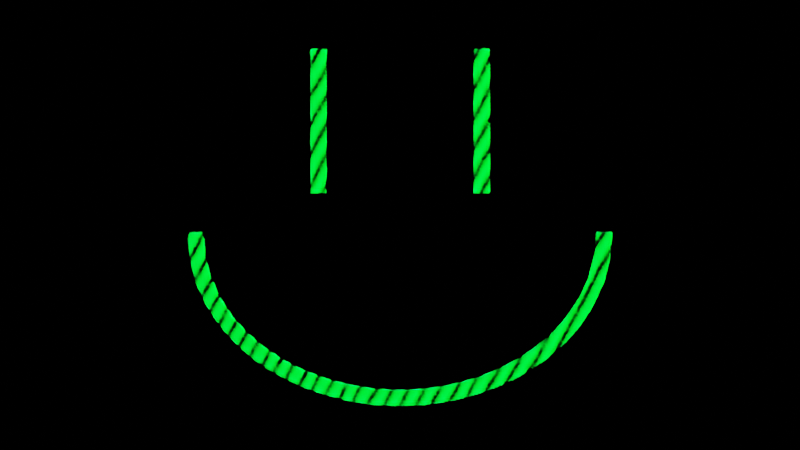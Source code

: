 # Source: smileyscreen.blend  (saved by Blender 2.91.10; exported with 4.5.12 LTS)
import bpy
from mathutils import Matrix  # noqa: F401  (used for matrix-valued properties, if any)

bpy.ops.wm.read_factory_settings(use_empty=True)
scene = bpy.context.scene
scene.name = 'Scene'

# ---- collections
col_collection = bpy.data.collections.new('Collection'); scene.collection.children.link(col_collection)
col_mesh = bpy.data.collections.new('Mesh'); scene.collection.children.link(col_mesh)
col_rig = bpy.data.collections.new('Rig'); scene.collection.children.link(col_rig)
col_collision = bpy.data.collections.new('Collision'); scene.collection.children.link(col_collision)
col_extras = bpy.data.collections.new('Extras'); scene.collection.children.link(col_extras)

# ---- materials (node trees are filled in below, after node groups)
mat_smiley = bpy.data.materials.new('Smiley')
mat_smiley.alpha_threshold = 0.0
mat_smiley.use_backface_culling = True
mat_material_001 = bpy.data.materials.new('Material.001')
mat_material_001.surface_render_method = 'BLENDED'
mat_material_001.blend_method = 'BLEND'
mat_material_001.alpha_threshold = 0.0
mat_material_003 = bpy.data.materials.new('Material.003')
mat_material_003.surface_render_method = 'BLENDED'
mat_material_003.blend_method = 'BLEND'

# ---- material node trees
mat_smiley.use_nodes = True; mat_smiley.node_tree.nodes.clear()
mat_material_001.use_nodes = True; mat_material_001.node_tree.nodes.clear()
mat_material_003.use_nodes = True; mat_material_003.node_tree.nodes.clear()
_N = mat_material_003.node_tree.nodes; _L = mat_material_003.node_tree.links
n0 = _N.new('ShaderNodeOutputMaterial'); n0.name = 'Material Output'; n0.location = (447, 281)
n1 = _N.new('ShaderNodeTexCoord'); n1.name = 'Texture Coordinate'; n1.location = (-1011, 173)
n2 = _N.new('ShaderNodeMapping'); n2.name = 'Mapping'; n2.location = (-784, 166)
n2.vector_type = 'VECTOR'
n2.inputs[1].default_value = (-3.1, 0.0, 0.0)
n2.inputs[2].default_value = (-0.1082, 0.0, 1.194)
n2.inputs[3].default_value = (1.4, 0.3, 0.0)
n3 = _N.new('ShaderNodeMixShader'); n3.name = 'Mix Shader'; n3.location = (168, 148)
n3.inputs[0].default_value = 0.4667
n4 = _N.new('ShaderNodeBsdfDiffuse'); n4.name = 'Diffuse BSDF'; n4.location = (-154, 174)
n4.inputs[0].default_value = (0.9776, 0.9832, 1.0, 1.0)
n4.inputs[1].default_value = 1.0
n5 = _N.new('ShaderNodeBsdfTransparent'); n5.name = 'Transparent BSDF'; n5.location = (-62, -42)
n6 = _N.new('ShaderNodeVectorDisplacement'); n6.name = 'Vector Displacement'; n6.location = (-282, 5)
n6.inputs[2].default_value = 0.1
n7 = _N.new('ShaderNodeBsdfPrincipled'); n7.name = 'Principled BSDF'; n7.location = (677, 117)
n7.distribution = 'GGX'
n7.subsurface_method = 'BURLEY'
n7.inputs[0].default_value = (1.0, 1.0, 1.0, 1.0)
n7.inputs[3].default_value = 1.45
n7.inputs[27].default_value = (0.0, 0.0, 0.0, 1.0)
n8 = _N.new('ShaderNodeTexWave'); n8.name = 'Wave Texture'; n8.location = (-511, 168)
n8.inputs[1].default_value = 39.2
n8.inputs[2].default_value = -1.1
n8.inputs[3].default_value = 1.2
_L.new(n1.outputs[0], n2.inputs[0])
_L.new(n2.outputs[0], n8.inputs[0])
_L.new(n8.outputs[0], n6.inputs[0])
_L.new(n5.outputs[0], n3.inputs[2])
_L.new(n3.outputs[0], n0.inputs[0])
_L.new(n4.outputs[0], n3.inputs[1])
_L.new(n6.outputs[0], n5.inputs[0])
n0.is_active_output = True

# ---- world
world_world = bpy.data.worlds.new('World'); scene.world = world_world
world_world.use_nodes = True; world_world.node_tree.nodes.clear()
_N = world_world.node_tree.nodes; _L = world_world.node_tree.links
n0 = _N.new('ShaderNodeOutputWorld'); n0.name = 'World Output'; n0.location = (300, 300)
n1 = _N.new('ShaderNodeBackground'); n1.name = 'Background'; n1.location = (10, 300)
n1.inputs[0].default_value = (0.0, 0.0, 0.0, 1.0)
_L.new(n1.outputs[0], n0.inputs[0])
n0.is_active_output = True
world_world.color = (0.05088, 0.05088, 0.05088)
world_world.use_sun_shadow = False
world_world.sun_shadow_jitter_overblur = 0.0

# ---- cameras
cam_camera = bpy.data.cameras.new('Camera')

# ---- meshes
me_plane = bpy.data.meshes.new('Plane')
me_plane.from_pydata([(-1.0, -1.0, 0.0), (1.0, -1.0, 0.0), (-1.0, 1.0, 0.0), (1.0, 1.0, 0.0)], [], [(0, 1, 3, 2)])
_uv = me_plane.uv_layers.new(name='UVMap')
_uv.uv.foreach_set('vector', [0.0, 0.0, 1.0, 0.0, 1.0, 1.0, 0.0, 1.0])
me_plane.materials.append(mat_material_001)
me_plane.use_remesh_fix_poles = True
me_plane.use_remesh_preserve_attributes = False
me_plane.use_mirror_vertex_groups = False
me_plane.update()
me_plane_002 = bpy.data.meshes.new('Plane.002')
me_plane_002.from_pydata([(-1.0, -1.0, 0.0), (1.0, -1.0, 0.0), (-1.0, 1.0, 0.0), (1.0, 1.0, 0.0)], [], [(0, 1, 3, 2)])
_uv = me_plane_002.uv_layers.new(name='UVMap')
_uv.uv.foreach_set('vector', [0.0, 0.0, 1.0, 0.0, 1.0, 1.0, 0.0, 1.0])
me_plane_002.materials.append(mat_material_003)
me_plane_002.use_remesh_fix_poles = True
me_plane_002.use_remesh_preserve_attributes = False
me_plane_002.use_mirror_vertex_groups = False
me_plane_002.update()

# ---- curves / text
cu_beziercurve = bpy.data.curves.new('BezierCurve', 'CURVE')
cu_beziercurve.dimensions = '3D'
_sp = cu_beziercurve.splines.new('BEZIER'); _sp.bezier_points.add(2)
_sp.bezier_points.foreach_set('co', [1.0, -0.1878, 0.0, 0.0, -1.0, 0.0, -1.0, -0.1878, 0.0])
_sp.bezier_points.foreach_set('handle_left', [1.0, 0.3122, 0.0, 0.503, -1.0, 0.0, -1.0, -0.6878, 0.0])
_sp.bezier_points.foreach_set('handle_right', [1.0, -0.6878, 0.0, -0.503, -1.0, 0.0, -1.0, 0.3122, 0.0])
for _p, _l, _r in zip(_sp.bezier_points, ['ALIGNED', 'AUTO', 'ALIGNED'], ['ALIGNED', 'AUTO', 'ALIGNED']): _p.handle_left_type = _l; _p.handle_right_type = _r
_sp.order_u = 0
_sp.order_v = 0
_sp = cu_beziercurve.splines.new('NURBS'); _sp.points.add(4)
_sp.points.foreach_set('co', [-0.3984, 0.001324, 0.0, 1.0, -0.3984, 0.1771, 0.0, 1.0, -0.3984, 0.3528, 0.0, 1.0, -0.3984, 0.5286, 0.0, 1.0, -0.3984, 0.7043, 0.0, 1.0])
_sp.order_u = 5
_sp.order_v = 0
_sp.use_endpoint_u = True
_sp = cu_beziercurve.splines.new('NURBS'); _sp.points.add(4)
_sp.points.foreach_set('co', [0.4009, 0.001324, 0.0, 1.0, 0.4009, 0.1771, 0.0, 1.0, 0.4009, 0.3528, 0.0, 1.0, 0.4009, 0.5286, 0.0, 1.0, 0.4009, 0.7043, 0.0, 1.0])
_sp.order_u = 5
_sp.order_v = 0
_sp.use_endpoint_u = True
cu_beziercurve.materials.append(mat_smiley)
cu_beziercurve.use_path = True
cu_beziercurve.use_path_clamp = True
cu_beziercurve.bevel_depth = 0.04
cu_beziercurve.fill_mode = 'FULL'

# ---- objects
ob_smiley = bpy.data.objects.new('Smiley', cu_beziercurve)
ob_camera = bpy.data.objects.new('Camera', cam_camera)
ob_plane = bpy.data.objects.new('Plane', me_plane)
ob_plane_001 = bpy.data.objects.new('Plane.001', me_plane_002)
_N = mat_smiley.node_tree.nodes; _L = mat_smiley.node_tree.links
n0 = _N.new('ShaderNodeOutputMaterial'); n0.name = 'Material Output'; n0.location = (487, 300)
n0.target = 'CYCLES'
n1 = _N.new('ShaderNodeMapping'); n1.name = 'Mapping'; n1.location = (-1501, -72)
n1.vector_type = 'TEXTURE'
n1.inputs[2].default_value = (0.0, 0.0, -0.9372)
n1.inputs[3].default_value = (1.1, -0.6, 6.0)
n2 = _N.new('ShaderNodeTexCoord'); n2.name = 'Texture Coordinate'; n2.location = (-1729, -116)
n2.object = ob_camera
n3 = _N.new('ShaderNodeTexWave'); n3.name = 'Wave Texture'; n3.location = (-1238, -79)
n3.inputs[1].default_value = 2.5
n3.inputs[2].default_value = 30.7
n3.inputs[3].default_value = 2.8
n3.inputs[4].default_value = 0.4
n3.inputs[5].default_value = 0.2231
n3.inputs[6].default_value = -3.8
n4 = _N.new('ShaderNodeVectorMath'); n4.name = 'Vector Math'; n4.location = (-789, -1)
n4.operation = 'MULTIPLY'
n4.inputs[1].default_value = (0.9, 4.4, 0.0)
n5 = _N.new('ShaderNodeBsdfPrincipled'); n5.name = 'Principled BSDF'; n5.location = (-107, 232)
n5.distribution = 'GGX'
n5.subsurface_method = 'BURLEY'
n5.inputs[0].default_value = (0.0, 0.0, 0.0, 1.0)
n5.inputs[2].default_value = 0.0
n5.inputs[3].default_value = 2.55
n5.inputs[13].default_value = 0.0
n5.inputs[20].default_value = 0.0
n5.inputs[27].default_value = (0.0, 1.0, 0.01677, 1.0)
n5.inputs[28].default_value = 29.0
n6 = _N.new('ShaderNodeOutputMaterial'); n6.name = 'Material Output.001'; n6.location = (0, 0)
n6.target = 'EEVEE'
n7 = _N.new('ShaderNodeMixShader'); n7.name = 'Mix Shader'; n7.location = (0, 0)
n7.label = 'Disable Shadow'
n7.hide = True
n8 = _N.new('ShaderNodeLightPath'); n8.name = 'Light Path'; n8.location = (0, 0)
n8.hide = True
n9 = _N.new('ShaderNodeBsdfTransparent'); n9.name = 'Transparent BSDF'; n9.location = (0, 0)
n9.hide = True
_L.new(n5.outputs[0], n0.inputs[0])
_L.new(n5.outputs[0], n7.inputs[1])
_L.new(n7.outputs[0], n6.inputs[0])
_L.new(n8.outputs[1], n7.inputs[0])
_L.new(n9.outputs[0], n7.inputs[2])
n0.is_active_output = True
_N = mat_material_001.node_tree.nodes; _L = mat_material_001.node_tree.links
n0 = _N.new('ShaderNodeOutputMaterial'); n0.name = 'Material Output'; n0.location = (300, 300)
n1 = _N.new('ShaderNodeMapping'); n1.name = 'Mapping'; n1.location = (-1226, -41)
n1.vector_type = 'TEXTURE'
n1.inputs[2].default_value = (0.0, 0.0, -0.8325)
n1.inputs[3].default_value = (1.1, -0.6, 6.0)
n2 = _N.new('ShaderNodeTexCoord'); n2.name = 'Texture Coordinate'; n2.location = (-1454, -86)
n2.object = ob_camera
n3 = _N.new('ShaderNodeTexNoise'); n3.name = 'Noise Texture'; n3.location = (-661, -206)
n3.inputs[2].default_value = 6.5
n3.inputs[3].default_value = 1.192e-07
n3.inputs[4].default_value = 0.0
n4 = _N.new('ShaderNodeVectorMath'); n4.name = 'Vector Math'; n4.location = (-362, 29)
n4.operation = 'SCALE'
n4.inputs[1].default_value = (1.5, 1.5, 1.5)
n4.inputs[3].default_value = 1.2
n5 = _N.new('ShaderNodeBsdfPrincipled'); n5.name = 'Principled BSDF'; n5.location = (-61, 350)
n5.distribution = 'GGX'
n5.subsurface_method = 'BURLEY'
n5.inputs[0].default_value = (0.0, 0.0, 0.0, 1.0)
n5.inputs[2].default_value = 0.0
n5.inputs[3].default_value = 1.45
n5.inputs[27].default_value = (0.0, 0.0, 0.0, 1.0)
n5.inputs[28].default_value = 13.4
n6 = _N.new('ShaderNodeTexWave'); n6.name = 'Wave Texture'; n6.location = (-840, 162)
n6.inputs[1].default_value = 1.192e-07
n6.inputs[2].default_value = 8.9
n6.inputs[4].default_value = 0.7
n6.inputs[5].default_value = 0.5231
n6.inputs[6].default_value = -6.3
_L.new(n1.outputs[0], n6.inputs[0])
_L.new(n2.outputs[4], n1.inputs[0])
_L.new(n4.outputs[0], n5.inputs[4])
_L.new(n6.outputs[0], n4.inputs[0])
_L.new(n5.outputs[0], n0.inputs[0])
n0.is_active_output = True

# ---- transforms, parenting, visibility, modifiers, constraints
ob_smiley.location = (0.0, 0.0, 0.0)
ob_smiley.visible_shadow = False
ob_smiley.lineart.crease_threshold = 0.0
ob_camera.location = (0.0, -0.1539, 5.435)
ob_camera.lineart.crease_threshold = 0.0
ob_plane.location = (0.0, 0.0, 0.3862)
ob_plane.scale = (2.116, 2.116, 2.116)
ob_plane.lineart.crease_threshold = 0.0
ob_plane_001.location = (0.0, 0.0, 0.3112)
ob_plane_001.scale = (2.365, 2.365, 2.365)
ob_plane_001.lineart.crease_threshold = 0.0

# ---- collection membership
col_collection.objects.link(ob_smiley)
col_collection.objects.link(ob_camera)
col_collection.objects.link(ob_plane)
col_collection.objects.link(ob_plane_001)

# ---- scene / render settings (as saved in the file)
scene.camera = ob_camera
scene.frame_start = 1; scene.frame_end = 30; scene.frame_set(1)
scene.render.engine = 'BLENDER_EEVEE_NEXT'
scene.render.image_settings.file_format = 'FFMPEG'
scene.render.image_settings.color_mode = 'RGB'
scene.render.image_settings.quality = 100
scene.cycles.samples = 128
scene.cycles.sampling_pattern = 'TABULATED_SOBOL'
scene.cycles.use_light_tree = False
scene.view_settings.view_transform = 'Filmic'
bpy.context.view_layer.update()
